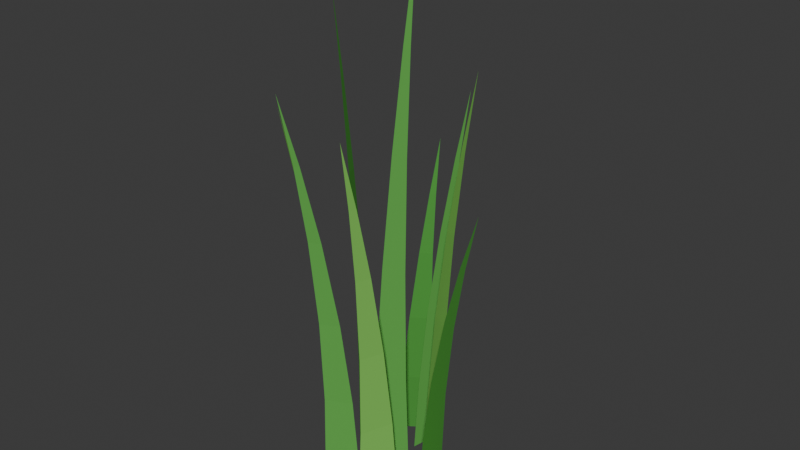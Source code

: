 # Source: LowPoly_SwayingGrass_Static.blend  (saved by Blender 4.4.32; exported with 4.5.12 LTS)
import bpy
from mathutils import Matrix  # noqa: F401  (used for matrix-valued properties, if any)

bpy.ops.wm.read_factory_settings(use_empty=True)
scene = bpy.context.scene
scene.name = 'Scene'

# ---- collections
col_collection = bpy.data.collections.new('Collection'); scene.collection.children.link(col_collection)

# ---- materials (node trees are filled in below, after node groups)
mat_grass_green = bpy.data.materials.new('Grass_Green')
mat_grass_green.diffuse_color = (0.12, 0.42, 0.08, 1.0)
mat_grass_green.roughness = 0.85
mat_grass_light = bpy.data.materials.new('Grass_Light')
mat_grass_light.diffuse_color = (0.22, 0.58, 0.11, 1.0)
mat_grass_light.roughness = 0.85
mat_grass_dark = bpy.data.materials.new('Grass_Dark')
mat_grass_dark.diffuse_color = (0.07, 0.29, 0.05, 1.0)
mat_grass_dark.roughness = 0.85

# ---- material node trees

# ---- world
world_world = bpy.data.worlds.new('World'); scene.world = world_world
world_world.use_nodes = True; world_world.node_tree.nodes.clear()
_N = world_world.node_tree.nodes; _L = world_world.node_tree.links
n0 = _N.new('ShaderNodeOutputWorld'); n0.name = 'World Output'; n0.location = (300, 300)
n1 = _N.new('ShaderNodeBackground'); n1.name = 'Background'; n1.location = (10, 300)
n1.inputs[0].default_value = (0.05088, 0.05088, 0.05088, 1.0)
_L.new(n1.outputs[0], n0.inputs[0])
n0.is_active_output = True
world_world.sun_shadow_jitter_overblur = 0.0

# ---- meshes
me_lowpoly_swayinggrass_mesh = bpy.data.meshes.new('LowPoly_SwayingGrass_Mesh')
me_lowpoly_swayinggrass_mesh.from_pydata([(-0.08169, -0.02349, 0.0), (0.08169, 0.02349, 0.0), (-0.06135, -0.01759, 0.45), (0.06935, 0.01999, 0.45), (-0.02974, -0.008332, 0.945), (0.06502, 0.01892, 0.945), (0.01155, 0.003832, 1.44), (0.07037, 0.02074, 1.44), (0.055, 0.01667, 1.867), (0.08278, 0.02466, 1.867), (0.1, 0.03, 2.25), (0.1, 0.03, 2.25), (0.2516, 0.02437, 0.0), (0.1084, 0.09563, 0.0), (0.2453, 0.02989, 0.37), (0.1307, 0.08691, 0.37), (0.2568, 0.03228, 0.777), (0.1737, 0.07361, 0.777), (0.2877, 0.03079, 1.184), (0.2361, 0.05644, 1.184), (0.33, 0.02639, 1.536), (0.3056, 0.0385, 1.536), (0.38, 0.02, 1.85), (0.38, 0.02, 1.85), (-0.2069, 0.12, 0.0), (-0.1531, -0.01999, 0.0), (-0.2088, 0.108, 0.4), (-0.1656, -0.003993, 0.4), (-0.2274, 0.09941, 0.84), (-0.1961, 0.01823, 0.84), (-0.2634, 0.09568, 1.28), (-0.244, 0.04528, 1.28), (-0.3086, 0.09634, 1.66), (-0.2994, 0.07255, 1.66), (-0.36, 0.1, 2.0), (-0.36, 0.1, 2.0), (0.04711, -0.2538, 0.0), (0.1129, -0.08622, 0.0), (0.05529, -0.2458, 0.33), (0.1079, -0.1118, 0.33), (0.06798, -0.2574, 0.693), (0.1061, -0.1602, 0.693), (0.08454, -0.2903, 1.056), (0.1082, -0.23, 1.056), (0.102, -0.3358, 1.37), (0.1131, -0.3073, 1.37), (0.12, -0.39, 1.65), (0.12, -0.39, 1.65), (-0.07263, -0.117, 0.0), (-0.2074, -0.183, 0.0), (-0.09011, -0.1308, 0.344), (-0.1979, -0.1836, 0.344), (-0.1186, -0.1626, 0.7224), (-0.1967, -0.2009, 0.7224), (-0.1567, -0.2119, 1.101), (-0.2052, -0.2356, 1.101), (-0.1974, -0.2684, 1.428), (-0.2203, -0.2796, 1.428), (-0.24, -0.33, 1.72), (-0.24, -0.33, 1.72), (0.2033, -0.05739, 0.0), (0.3567, -0.1026, 0.0), (0.2286, -0.06511, 0.284), (0.3514, -0.1013, 0.284), (0.2796, -0.081, 0.5964), (0.3686, -0.1072, 0.5964), (0.3548, -0.1046, 0.9088), (0.41, -0.1209, 0.9088), (0.4392, -0.1313, 1.179), (0.4653, -0.139, 1.179), (0.53, -0.16, 1.42), (0.53, -0.16, 1.42), (-0.2539, -0.08995, 0.0), (-0.3261, 0.02995, 0.0), (-0.2707, -0.07876, 0.304), (-0.3285, 0.01716, 0.304), (-0.3114, -0.0683, 0.6384), (-0.3533, 0.00124, 0.6384), (-0.3753, -0.05977, 0.9728), (-0.4013, -0.01661, 0.9728), (-0.4492, -0.05397, 1.262), (-0.4615, -0.03359, 1.262), (-0.53, -0.05, 1.52), (-0.53, -0.05, 1.52), (0.03483, 0.3035, 0.0), (0.005172, 0.1565, 0.0), (0.03266, 0.2976, 0.316), (0.008938, 0.18, 0.316), (0.03213, 0.3114, 0.6636), (0.01493, 0.2262, 0.6636), (0.03353, 0.3466, 1.011), (0.02285, 0.2936, 1.011), (0.0363, 0.3941, 1.311), (0.03126, 0.3691, 1.311), (0.04, 0.45, 1.58), (0.04, 0.45, 1.58), (-0.1446, 0.2229, 0.0), (-0.01536, 0.3171, 0.0), (-0.1349, 0.2423, 0.26), (-0.03149, 0.3177, 0.26), (-0.1316, 0.2868, 0.546), (-0.05662, 0.3414, 0.546), (-0.136, 0.3554, 0.832), (-0.0895, 0.3894, 0.832), (-0.1461, 0.4342, 1.079), (-0.1241, 0.4502, 1.079), (-0.16, 0.52, 1.3), (-0.16, 0.52, 1.3)], [], [(0, 1, 3, 2), (2, 3, 5, 4), (4, 5, 7, 6), (6, 7, 9, 8), (8, 9, 11, 10), (12, 13, 15, 14), (14, 15, 17, 16), (16, 17, 19, 18), (18, 19, 21, 20), (20, 21, 23, 22), (24, 25, 27, 26), (26, 27, 29, 28), (28, 29, 31, 30), (30, 31, 33, 32), (32, 33, 35, 34), (36, 37, 39, 38), (38, 39, 41, 40), (40, 41, 43, 42), (42, 43, 45, 44), (44, 45, 47, 46), (48, 49, 51, 50), (50, 51, 53, 52), (52, 53, 55, 54), (54, 55, 57, 56), (56, 57, 59, 58), (60, 61, 63, 62), (62, 63, 65, 64), (64, 65, 67, 66), (66, 67, 69, 68), (68, 69, 71, 70), (72, 73, 75, 74), (74, 75, 77, 76), (76, 77, 79, 78), (78, 79, 81, 80), (80, 81, 83, 82), (84, 85, 87, 86), (86, 87, 89, 88), (88, 89, 91, 90), (90, 91, 93, 92), (92, 93, 95, 94), (96, 97, 99, 98), (98, 99, 101, 100), (100, 101, 103, 102), (102, 103, 105, 104), (104, 105, 107, 106)])
me_lowpoly_swayinggrass_mesh.polygons.foreach_set('material_index', [0, 0, 0, 0, 0, 1, 1, 1, 1, 1, 2, 2, 2, 2, 2, 1, 1, 1, 1, 1, 0, 0, 0, 0, 0, 2, 2, 2, 2, 2, 1, 1, 1, 1, 1, 0, 0, 0, 0, 0, 2, 2, 2, 2, 2])
me_lowpoly_swayinggrass_mesh.materials.append(mat_grass_green)
me_lowpoly_swayinggrass_mesh.materials.append(mat_grass_light)
me_lowpoly_swayinggrass_mesh.materials.append(mat_grass_dark)
me_lowpoly_swayinggrass_mesh.update()

# ---- objects
ob_lowpoly_swayinggrass = bpy.data.objects.new('LowPoly_SwayingGrass', me_lowpoly_swayinggrass_mesh)

# ---- transforms, parenting, visibility, modifiers, constraints
ob_lowpoly_swayinggrass.location = (0.0, 0.0, 0.0)

# ---- collection membership
col_collection.objects.link(ob_lowpoly_swayinggrass)

# ---- scene / render settings (as saved in the file)
scene.frame_start = 1; scene.frame_end = 250; scene.frame_set(1)
scene.render.engine = 'BLENDER_EEVEE_NEXT'
bpy.context.view_layer.update()

# ---- added for rendering (the .blend has no active camera and no usable light): camera, sun
cam_auto = bpy.data.cameras.new('AutoCamera')
cam_auto.lens = 50.0
cam_auto.sensor_width = 36.0
cam_auto.clip_end = 1000.0
ob_auto_camera = bpy.data.objects.new('AutoCamera', cam_auto)
scene.collection.objects.link(ob_auto_camera)
ob_auto_camera.location = (2.4504, -2.87547, 3.08532)
ob_auto_camera.rotation_euler = (1.09748, -7.21219e-08, 0.694738)
scene.camera = ob_auto_camera
light_auto_sun = bpy.data.lights.new('AutoSun', 'SUN')
light_auto_sun.energy = 3.0
light_auto_sun.angle = 0.0523599
ob_auto_sun = bpy.data.objects.new('AutoSun', light_auto_sun)
scene.collection.objects.link(ob_auto_sun)
ob_auto_sun.rotation_euler = (0.872665, 0.174533, 0.523599)
bpy.context.view_layer.update()
